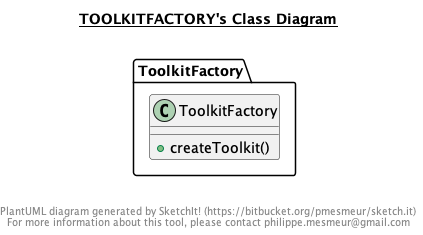

The diagram above was rendered by PlantUML. Its source (embedded in the PNG):
@startuml

title __TOOLKITFACTORY's Class Diagram__\n

  namespace ToolkitFactory {
    class ToolkitFactory.ToolkitFactory {
        + createToolkit()
    }
  }
  



right footer


PlantUML diagram generated by SketchIt! (https://bitbucket.org/pmesmeur/sketch.it)
For more information about this tool, please contact philippe.mesmeur@gmail.com
endfooter

@enduml